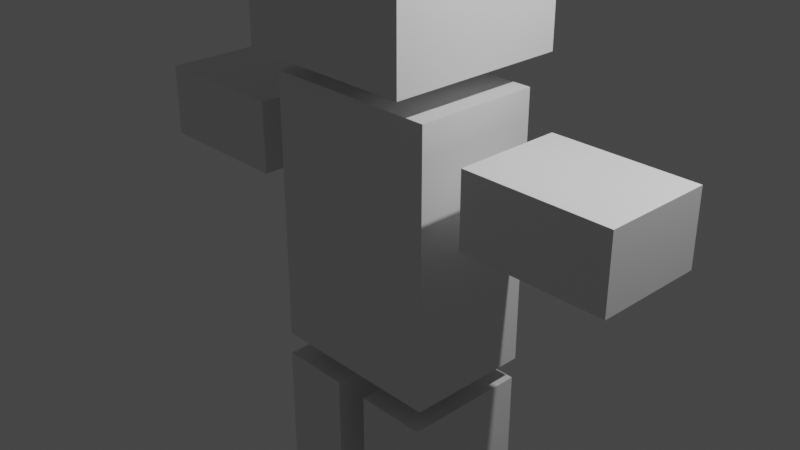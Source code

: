 # Source: mlueOriginal.blend  (saved by Blender 3.4.6; exported with 4.5.12 LTS)
import bpy
from mathutils import Matrix  # noqa: F401  (used for matrix-valued properties, if any)

bpy.ops.wm.read_factory_settings(use_empty=True)
scene = bpy.context.scene
scene.name = 'Scene'

# ---- collections
col_collection = bpy.data.collections.new('Collection'); scene.collection.children.link(col_collection)

# ---- materials (node trees are filled in below, after node groups)
mat_material = bpy.data.materials.new('Material')
mat_material.alpha_threshold = 0.0
mat_material.use_transparent_shadow = False
mat_material.roughness = 0.5
mat_material.line_color = (0.0, 0.0, 0.0, 1.0)

# ---- material node trees
mat_material.use_nodes = True; mat_material.node_tree.nodes.clear()
_N = mat_material.node_tree.nodes; _L = mat_material.node_tree.links
n0 = _N.new('ShaderNodeOutputMaterial'); n0.name = 'Material Output'; n0.location = (300, 300)
n1 = _N.new('ShaderNodeBsdfPrincipled'); n1.name = 'Principled BSDF'; n1.location = (10, 300)
n1.distribution = 'GGX'
n1.subsurface_method = 'RANDOM_WALK_SKIN'
n1.inputs[3].default_value = 1.45
n1.inputs[27].default_value = (0.0, 0.0, 0.0, 1.0)
n1.inputs[28].default_value = 1.0
_L.new(n1.outputs[0], n0.inputs[0])
n0.is_active_output = True

# ---- world
world_world = bpy.data.worlds.new('World'); scene.world = world_world
world_world.use_nodes = True; world_world.node_tree.nodes.clear()
_N = world_world.node_tree.nodes; _L = world_world.node_tree.links
n0 = _N.new('ShaderNodeOutputWorld'); n0.name = 'World Output'; n0.location = (300, 300)
n1 = _N.new('ShaderNodeBackground'); n1.name = 'Background'; n1.location = (10, 300)
n1.inputs[0].default_value = (0.05088, 0.05088, 0.05088, 1.0)
_L.new(n1.outputs[0], n0.inputs[0])
n0.is_active_output = True
world_world.color = (0.05088, 0.05088, 0.05088)
world_world.use_sun_shadow = False
world_world.sun_shadow_jitter_overblur = 0.0

# ---- cameras
cam_camera = bpy.data.cameras.new('Camera')
cam_camera.clip_end = 100.0
cam_camera.ortho_scale = 7.314

# ---- lights
light_light = bpy.data.lights.new('Light', 'POINT')
light_light.transmission_factor = 0.0
light_light.energy = 1000.0
light_light.shadow_soft_size = 0.1
light_light.shadow_maximum_resolution = 0.006
light_light.use_absolute_resolution = True

# ---- meshes
me_cube_003 = bpy.data.meshes.new('Cube.003')
me_cube_003.from_pydata([(-0.1825, 0.7, -1.757), (-0.1825, 0.7, -3.357), (-0.1825, -0.7, -1.757), (-0.1825, -0.7, -3.357), (-0.9825, 0.7, -1.757), (-0.9825, 0.7, -3.357), (-0.9825, -0.7, -1.757), (-0.9825, -0.7, -3.357), (1.034, 0.7, 1.5), (1.034, 0.7, -1.5), (1.034, -0.7, 1.5), (1.034, -0.7, -1.5), (-0.9661, 0.7, 1.5), (-0.9661, 0.7, -1.5), (-0.9661, -0.7, 1.5), (-0.9661, -0.7, -1.5), (1.406, 0.6, 1.181), (3.006, 0.6, 1.181), (1.406, -0.6, 1.181), (3.006, -0.6, 1.181), (1.406, 0.6, 0.3814), (3.006, 0.6, 0.3814), (1.406, -0.6, 0.3814), (3.006, -0.6, 0.3814), (-1.406, 0.6, 0.2263), (-3.006, 0.6, 0.2263), (-1.406, -0.6, 0.2263), (-3.006, -0.6, 0.2263), (-1.406, 0.6, 1.026), (-3.006, 0.6, 1.026), (-1.406, -0.6, 1.026), (-3.006, -0.6, 1.026), (1.002, 0.7, -1.757), (1.002, 0.7, -3.357), (1.002, -0.7, -1.757), (1.002, -0.7, -3.357), (0.2024, 0.7, -1.757), (0.2024, 0.7, -3.357), (0.2024, -0.7, -1.757), (0.2024, -0.7, -3.357), (1.034, 1.0, 3.779), (1.034, 1.0, 1.779), (1.034, -1.0, 3.779), (1.034, -1.0, 1.779), (-0.9661, 1.0, 3.779), (-0.9661, 1.0, 1.779), (-0.9661, -1.0, 3.779), (-0.9661, -1.0, 1.779), (1.639, 0.6, 1.181), (1.839, 0.6, 1.181), (2.039, 0.6, 1.181), (2.239, 0.6, 1.181), (2.439, 0.6, 1.181), (2.639, 0.6, 1.181), (2.839, 0.6, 1.181), (2.839, -0.6, 0.3814), (2.639, -0.6, 0.3814), (2.439, -0.6, 0.3814), (2.239, -0.6, 0.3814), (2.039, -0.6, 0.3814), (1.839, -0.6, 0.3814), (1.639, -0.6, 0.3814), (1.639, -0.6, 1.181), (1.839, -0.6, 1.181), (2.039, -0.6, 1.181), (2.239, -0.6, 1.181), (2.439, -0.6, 1.181), (2.639, -0.6, 1.181), (2.839, -0.6, 1.181), (1.639, 0.6, 0.3814), (1.839, 0.6, 0.3814), (2.039, 0.6, 0.3814), (2.239, 0.6, 0.3814), (2.439, 0.6, 0.3814), (2.639, 0.6, 0.3814), (2.839, 0.6, 0.3814), (-1.606, 0.6, 0.2263), (-1.806, 0.6, 0.2263), (-2.006, 0.6, 0.2263), (-2.206, 0.6, 0.2263), (-2.406, 0.6, 0.2263), (-2.606, 0.6, 0.2263), (-2.806, 0.6, 0.2263), (-2.806, -0.6, 1.026), (-2.606, -0.6, 1.026), (-2.406, -0.6, 1.026), (-2.206, -0.6, 1.026), (-2.006, -0.6, 1.026), (-1.806, -0.6, 1.026), (-1.606, -0.6, 1.026), (-1.606, -0.6, 0.2263), (-1.806, -0.6, 0.2263), (-2.006, -0.6, 0.2263), (-2.206, -0.6, 0.2263), (-2.406, -0.6, 0.2263), (-2.606, -0.6, 0.2263), (-2.806, -0.6, 0.2263), (-1.606, 0.6, 1.026), (-1.806, 0.6, 1.026), (-2.006, 0.6, 1.026), (-2.206, 0.6, 1.026), (-2.406, 0.6, 1.026), (-2.606, 0.6, 1.026), (-2.806, 0.6, 1.026), (-0.1825, 0.7, -1.957), (-0.1825, 0.7, -2.157), (-0.1825, 0.7, -2.357), (-0.1825, 0.7, -2.557), (-0.1825, 0.7, -2.757), (-0.1825, 0.7, -2.957), (-0.1825, 0.7, -3.157), (-0.9825, -0.7, -3.157), (-0.9825, -0.7, -2.957), (-0.9825, -0.7, -2.757), (-0.9825, -0.7, -2.557), (-0.9825, -0.7, -2.357), (-0.9825, -0.7, -2.157), (-0.9825, -0.7, -1.957), (-0.1825, -0.7, -1.957), (-0.1825, -0.7, -2.157), (-0.1825, -0.7, -2.357), (-0.1825, -0.7, -2.557), (-0.1825, -0.7, -2.757), (-0.1825, -0.7, -2.957), (-0.1825, -0.7, -3.157), (-0.9825, 0.7, -1.957), (-0.9825, 0.7, -2.157), (-0.9825, 0.7, -2.357), (-0.9825, 0.7, -2.557), (-0.9825, 0.7, -2.757), (-0.9825, 0.7, -2.957), (-0.9825, 0.7, -3.157), (1.002, 0.7, -1.957), (1.002, 0.7, -2.157), (1.002, 0.7, -2.357), (1.002, 0.7, -2.557), (1.002, 0.7, -2.757), (1.002, 0.7, -2.957), (1.002, 0.7, -3.157), (0.2024, -0.7, -3.157), (0.2024, -0.7, -2.957), (0.2024, -0.7, -2.757), (0.2024, -0.7, -2.557), (0.2024, -0.7, -2.357), (0.2024, -0.7, -2.157), (0.2024, -0.7, -1.957), (1.002, -0.7, -1.957), (1.002, -0.7, -2.157), (1.002, -0.7, -2.357), (1.002, -0.7, -2.557), (1.002, -0.7, -2.757), (1.002, -0.7, -2.957), (1.002, -0.7, -3.157), (0.2024, 0.7, -1.957), (0.2024, 0.7, -2.157), (0.2024, 0.7, -2.357), (0.2024, 0.7, -2.557), (0.2024, 0.7, -2.757), (0.2024, 0.7, -2.957), (0.2024, 0.7, -3.157)], [], [(0, 4, 6, 2), (118, 2, 6, 117), (117, 6, 4, 125), (5, 1, 3, 7), (104, 0, 2, 118), (125, 4, 0, 104), (8, 12, 14, 10), (11, 10, 14, 15), (15, 14, 12, 13), (13, 9, 11, 15), (9, 8, 10, 11), (13, 12, 8, 9), (16, 20, 22, 18), (62, 18, 22, 61), (61, 22, 20, 69), (21, 17, 19, 23), (48, 16, 18, 62), (69, 20, 16, 48), (24, 28, 30, 26), (90, 26, 30, 89), (89, 30, 28, 97), (29, 25, 27, 31), (76, 24, 26, 90), (97, 28, 24, 76), (32, 36, 38, 34), (146, 34, 38, 145), (145, 38, 36, 153), (37, 33, 35, 39), (132, 32, 34, 146), (153, 36, 32, 132), (40, 44, 46, 42), (43, 42, 46, 47), (47, 46, 44, 45), (45, 41, 43, 47), (41, 40, 42, 43), (45, 44, 40, 41), (21, 75, 54, 17), (75, 74, 53, 54), (74, 73, 52, 53), (73, 72, 51, 52), (72, 71, 50, 51), (71, 70, 49, 50), (70, 69, 48, 49), (17, 54, 68, 19), (54, 53, 67, 68), (53, 52, 66, 67), (52, 51, 65, 66), (51, 50, 64, 65), (50, 49, 63, 64), (49, 48, 62, 63), (23, 55, 75, 21), (55, 56, 74, 75), (56, 57, 73, 74), (57, 58, 72, 73), (58, 59, 71, 72), (59, 60, 70, 71), (60, 61, 69, 70), (19, 68, 55, 23), (68, 67, 56, 55), (67, 66, 57, 56), (66, 65, 58, 57), (65, 64, 59, 58), (64, 63, 60, 59), (63, 62, 61, 60), (29, 103, 82, 25), (103, 102, 81, 82), (102, 101, 80, 81), (101, 100, 79, 80), (100, 99, 78, 79), (99, 98, 77, 78), (98, 97, 76, 77), (25, 82, 96, 27), (82, 81, 95, 96), (81, 80, 94, 95), (80, 79, 93, 94), (79, 78, 92, 93), (78, 77, 91, 92), (77, 76, 90, 91), (31, 83, 103, 29), (83, 84, 102, 103), (84, 85, 101, 102), (85, 86, 100, 101), (86, 87, 99, 100), (87, 88, 98, 99), (88, 89, 97, 98), (27, 96, 83, 31), (96, 95, 84, 83), (95, 94, 85, 84), (94, 93, 86, 85), (93, 92, 87, 86), (92, 91, 88, 87), (91, 90, 89, 88), (5, 131, 110, 1), (131, 130, 109, 110), (130, 129, 108, 109), (129, 128, 107, 108), (128, 127, 106, 107), (127, 126, 105, 106), (126, 125, 104, 105), (1, 110, 124, 3), (110, 109, 123, 124), (109, 108, 122, 123), (108, 107, 121, 122), (107, 106, 120, 121), (106, 105, 119, 120), (105, 104, 118, 119), (7, 111, 131, 5), (111, 112, 130, 131), (112, 113, 129, 130), (113, 114, 128, 129), (114, 115, 127, 128), (115, 116, 126, 127), (116, 117, 125, 126), (3, 124, 111, 7), (124, 123, 112, 111), (123, 122, 113, 112), (122, 121, 114, 113), (121, 120, 115, 114), (120, 119, 116, 115), (119, 118, 117, 116), (37, 159, 138, 33), (159, 158, 137, 138), (158, 157, 136, 137), (157, 156, 135, 136), (156, 155, 134, 135), (155, 154, 133, 134), (154, 153, 132, 133), (33, 138, 152, 35), (138, 137, 151, 152), (137, 136, 150, 151), (136, 135, 149, 150), (135, 134, 148, 149), (134, 133, 147, 148), (133, 132, 146, 147), (39, 139, 159, 37), (139, 140, 158, 159), (140, 141, 157, 158), (141, 142, 156, 157), (142, 143, 155, 156), (143, 144, 154, 155), (144, 145, 153, 154), (35, 152, 139, 39), (152, 151, 140, 139), (151, 150, 141, 140), (150, 149, 142, 141), (149, 148, 143, 142), (148, 147, 144, 143), (147, 146, 145, 144)])
_uv = me_cube_003.uv_layers.new(name='UVMap')
_uv.uv.foreach_set('vector', [0.625, 0.5, 0.875, 0.5, 0.875, 0.75, 0.625, 0.75, 0.5938, 0.75, 0.625, 0.75, 0.625, 1.0, 0.5938, 1.0, 0.5938, 0.0, 0.625, 0.0, 0.625, 0.25, 0.5938, 0.25, 0.125, 0.5, 0.375, 0.5, 0.375, 0.75, 0.125, 0.75, 0.5938, 0.5, 0.625, 0.5, 0.625, 0.75, 0.5938, 0.75, 0.5938, 0.25, 0.625, 0.25, 0.625, 0.5, 0.5938, 0.5, 0.625, 0.5, 0.875, 0.5, 0.875, 0.75, 0.625, 0.75, 0.375, 0.75, 0.625, 0.75, 0.625, 1.0, 0.375, 1.0, 0.375, 0.0, 0.625, 0.0, 0.625, 0.25, 0.375, 0.25, 0.125, 0.5, 0.375, 0.5, 0.375, 0.75, 0.125, 0.75, 0.375, 0.5, 0.625, 0.5, 0.625, 0.75, 0.375, 0.75, 0.375, 0.25, 0.625, 0.25, 0.625, 0.5, 0.375, 0.5, 0.625, 0.5, 0.875, 0.5, 0.875, 0.75, 0.625, 0.75, 0.5885, 0.75, 0.625, 0.75, 0.625, 1.0, 0.5885, 1.0, 0.5885, 0.0, 0.625, 0.0, 0.625, 0.25, 0.5885, 0.25, 0.125, 0.5, 0.375, 0.5, 0.375, 0.75, 0.125, 0.75, 0.5885, 0.5, 0.625, 0.5, 0.625, 0.75, 0.5885, 0.75, 0.5885, 0.25, 0.625, 0.25, 0.625, 0.5, 0.5885, 0.5, 0.625, 0.5, 0.875, 0.5, 0.875, 0.75, 0.625, 0.75, 0.5938, 0.75, 0.625, 0.75, 0.625, 1.0, 0.5938, 1.0, 0.5938, 0.0, 0.625, 0.0, 0.625, 0.25, 0.5938, 0.25, 0.125, 0.5, 0.375, 0.5, 0.375, 0.75, 0.125, 0.75, 0.5938, 0.5, 0.625, 0.5, 0.625, 0.75, 0.5938, 0.75, 0.5938, 0.25, 0.625, 0.25, 0.625, 0.5, 0.5938, 0.5, 0.625, 0.5, 0.875, 0.5, 0.875, 0.75, 0.625, 0.75, 0.5938, 0.75, 0.625, 0.75, 0.625, 1.0, 0.5938, 1.0, 0.5938, 0.0, 0.625, 0.0, 0.625, 0.25, 0.5938, 0.25, 0.125, 0.5, 0.375, 0.5, 0.375, 0.75, 0.125, 0.75, 0.5938, 0.5, 0.625, 0.5, 0.625, 0.75, 0.5938, 0.75, 0.5938, 0.25, 0.625, 0.25, 0.625, 0.5, 0.5938, 0.5, 0.625, 0.5, 0.875, 0.5, 0.875, 0.75, 0.625, 0.75, 0.375, 0.75, 0.625, 0.75, 0.625, 1.0, 0.375, 1.0, 0.375, 0.0, 0.625, 0.0, 0.625, 0.25, 0.375, 0.25, 0.125, 0.5, 0.375, 0.5, 0.375, 0.75, 0.125, 0.75, 0.375, 0.5, 0.625, 0.5, 0.625, 0.75, 0.375, 0.75, 0.375, 0.25, 0.625, 0.25, 0.625, 0.5, 0.375, 0.5, 0.375, 0.25, 0.401, 0.25, 0.401, 0.5, 0.375, 0.5, 0.401, 0.25, 0.4323, 0.25, 0.4323, 0.5, 0.401, 0.5, 0.4323, 0.25, 0.4635, 0.25, 0.4635, 0.5, 0.4323, 0.5, 0.4635, 0.25, 0.4948, 0.25, 0.4948, 0.5, 0.4635, 0.5, 0.4948, 0.25, 0.526, 0.25, 0.526, 0.5, 0.4948, 0.5, 0.526, 0.25, 0.5573, 0.25, 0.5573, 0.5, 0.526, 0.5, 0.5573, 0.25, 0.5885, 0.25, 0.5885, 0.5, 0.5573, 0.5, 0.375, 0.5, 0.401, 0.5, 0.401, 0.75, 0.375, 0.75, 0.401, 0.5, 0.4323, 0.5, 0.4323, 0.75, 0.401, 0.75, 0.4323, 0.5, 0.4635, 0.5, 0.4635, 0.75, 0.4323, 0.75, 0.4635, 0.5, 0.4948, 0.5, 0.4948, 0.75, 0.4635, 0.75, 0.4948, 0.5, 0.526, 0.5, 0.526, 0.75, 0.4948, 0.75, 0.526, 0.5, 0.5573, 0.5, 0.5573, 0.75, 0.526, 0.75, 0.5573, 0.5, 0.5885, 0.5, 0.5885, 0.75, 0.5573, 0.75, 0.375, 0.0, 0.401, 0.0, 0.401, 0.25, 0.375, 0.25, 0.401, 0.0, 0.4323, 0.0, 0.4323, 0.25, 0.401, 0.25, 0.4323, 0.0, 0.4635, 0.0, 0.4635, 0.25, 0.4323, 0.25, 0.4635, 0.0, 0.4948, 0.0, 0.4948, 0.25, 0.4635, 0.25, 0.4948, 0.0, 0.526, 0.0, 0.526, 0.25, 0.4948, 0.25, 0.526, 0.0, 0.5573, 0.0, 0.5573, 0.25, 0.526, 0.25, 0.5573, 0.0, 0.5885, 0.0, 0.5885, 0.25, 0.5573, 0.25, 0.375, 0.75, 0.401, 0.75, 0.401, 1.0, 0.375, 1.0, 0.401, 0.75, 0.4323, 0.75, 0.4323, 1.0, 0.401, 1.0, 0.4323, 0.75, 0.4635, 0.75, 0.4635, 1.0, 0.4323, 1.0, 0.4635, 0.75, 0.4948, 0.75, 0.4948, 1.0, 0.4635, 1.0, 0.4948, 0.75, 0.526, 0.75, 0.526, 1.0, 0.4948, 1.0, 0.526, 0.75, 0.5573, 0.75, 0.5573, 1.0, 0.526, 1.0, 0.5573, 0.75, 0.5885, 0.75, 0.5885, 1.0, 0.5573, 1.0, 0.375, 0.25, 0.4062, 0.25, 0.4062, 0.5, 0.375, 0.5, 0.4062, 0.25, 0.4375, 0.25, 0.4375, 0.5, 0.4062, 0.5, 0.4375, 0.25, 0.4688, 0.25, 0.4688, 0.5, 0.4375, 0.5, 0.4688, 0.25, 0.5, 0.25, 0.5, 0.5, 0.4688, 0.5, 0.5, 0.25, 0.5313, 0.25, 0.5312, 0.5, 0.5, 0.5, 0.5313, 0.25, 0.5625, 0.25, 0.5625, 0.5, 0.5312, 0.5, 0.5625, 0.25, 0.5938, 0.25, 0.5938, 0.5, 0.5625, 0.5, 0.375, 0.5, 0.4062, 0.5, 0.4062, 0.75, 0.375, 0.75, 0.4062, 0.5, 0.4375, 0.5, 0.4375, 0.75, 0.4062, 0.75, 0.4375, 0.5, 0.4688, 0.5, 0.4688, 0.75, 0.4375, 0.75, 0.4688, 0.5, 0.5, 0.5, 0.5, 0.75, 0.4688, 0.75, 0.5, 0.5, 0.5312, 0.5, 0.5312, 0.75, 0.5, 0.75, 0.5312, 0.5, 0.5625, 0.5, 0.5625, 0.75, 0.5312, 0.75, 0.5625, 0.5, 0.5938, 0.5, 0.5938, 0.75, 0.5625, 0.75, 0.375, 0.0, 0.4062, 0.0, 0.4062, 0.25, 0.375, 0.25, 0.4062, 0.0, 0.4375, 0.0, 0.4375, 0.25, 0.4062, 0.25, 0.4375, 0.0, 0.4688, 0.0, 0.4688, 0.25, 0.4375, 0.25, 0.4688, 0.0, 0.5, 0.0, 0.5, 0.25, 0.4688, 0.25, 0.5, 0.0, 0.5312, 0.0, 0.5313, 0.25, 0.5, 0.25, 0.5312, 0.0, 0.5625, 0.0, 0.5625, 0.25, 0.5313, 0.25, 0.5625, 0.0, 0.5938, 0.0, 0.5938, 0.25, 0.5625, 0.25, 0.375, 0.75, 0.4062, 0.75, 0.4062, 1.0, 0.375, 1.0, 0.4062, 0.75, 0.4375, 0.75, 0.4375, 1.0, 0.4062, 1.0, 0.4375, 0.75, 0.4688, 0.75, 0.4688, 1.0, 0.4375, 1.0, 0.4688, 0.75, 0.5, 0.75, 0.5, 1.0, 0.4688, 1.0, 0.5, 0.75, 0.5312, 0.75, 0.5312, 1.0, 0.5, 1.0, 0.5312, 0.75, 0.5625, 0.75, 0.5625, 1.0, 0.5312, 1.0, 0.5625, 0.75, 0.5938, 0.75, 0.5938, 1.0, 0.5625, 1.0, 0.375, 0.25, 0.4062, 0.25, 0.4062, 0.5, 0.375, 0.5, 0.4062, 0.25, 0.4375, 0.25, 0.4375, 0.5, 0.4062, 0.5, 0.4375, 0.25, 0.4688, 0.25, 0.4688, 0.5, 0.4375, 0.5, 0.4688, 0.25, 0.5, 0.25, 0.5, 0.5, 0.4688, 0.5, 0.5, 0.25, 0.5313, 0.25, 0.5312, 0.5, 0.5, 0.5, 0.5313, 0.25, 0.5625, 0.25, 0.5625, 0.5, 0.5312, 0.5, 0.5625, 0.25, 0.5938, 0.25, 0.5938, 0.5, 0.5625, 0.5, 0.375, 0.5, 0.4062, 0.5, 0.4062, 0.75, 0.375, 0.75, 0.4062, 0.5, 0.4375, 0.5, 0.4375, 0.75, 0.4062, 0.75, 0.4375, 0.5, 0.4688, 0.5, 0.4688, 0.75, 0.4375, 0.75, 0.4688, 0.5, 0.5, 0.5, 0.5, 0.75, 0.4688, 0.75, 0.5, 0.5, 0.5312, 0.5, 0.5312, 0.75, 0.5, 0.75, 0.5312, 0.5, 0.5625, 0.5, 0.5625, 0.75, 0.5312, 0.75, 0.5625, 0.5, 0.5938, 0.5, 0.5938, 0.75, 0.5625, 0.75, 0.375, 0.0, 0.4062, 0.0, 0.4062, 0.25, 0.375, 0.25, 0.4062, 0.0, 0.4375, 0.0, 0.4375, 0.25, 0.4062, 0.25, 0.4375, 0.0, 0.4688, 0.0, 0.4688, 0.25, 0.4375, 0.25, 0.4688, 0.0, 0.5, 0.0, 0.5, 0.25, 0.4688, 0.25, 0.5, 0.0, 0.5312, 0.0, 0.5313, 0.25, 0.5, 0.25, 0.5312, 0.0, 0.5625, 0.0, 0.5625, 0.25, 0.5313, 0.25, 0.5625, 0.0, 0.5938, 0.0, 0.5938, 0.25, 0.5625, 0.25, 0.375, 0.75, 0.4062, 0.75, 0.4062, 1.0, 0.375, 1.0, 0.4062, 0.75, 0.4375, 0.75, 0.4375, 1.0, 0.4062, 1.0, 0.4375, 0.75, 0.4688, 0.75, 0.4688, 1.0, 0.4375, 1.0, 0.4688, 0.75, 0.5, 0.75, 0.5, 1.0, 0.4688, 1.0, 0.5, 0.75, 0.5312, 0.75, 0.5312, 1.0, 0.5, 1.0, 0.5312, 0.75, 0.5625, 0.75, 0.5625, 1.0, 0.5312, 1.0, 0.5625, 0.75, 0.5938, 0.75, 0.5938, 1.0, 0.5625, 1.0, 0.375, 0.25, 0.4062, 0.25, 0.4062, 0.5, 0.375, 0.5, 0.4062, 0.25, 0.4375, 0.25, 0.4375, 0.5, 0.4062, 0.5, 0.4375, 0.25, 0.4688, 0.25, 0.4688, 0.5, 0.4375, 0.5, 0.4688, 0.25, 0.5, 0.25, 0.5, 0.5, 0.4688, 0.5, 0.5, 0.25, 0.5313, 0.25, 0.5312, 0.5, 0.5, 0.5, 0.5313, 0.25, 0.5625, 0.25, 0.5625, 0.5, 0.5312, 0.5, 0.5625, 0.25, 0.5938, 0.25, 0.5938, 0.5, 0.5625, 0.5, 0.375, 0.5, 0.4062, 0.5, 0.4062, 0.75, 0.375, 0.75, 0.4062, 0.5, 0.4375, 0.5, 0.4375, 0.75, 0.4062, 0.75, 0.4375, 0.5, 0.4688, 0.5, 0.4688, 0.75, 0.4375, 0.75, 0.4688, 0.5, 0.5, 0.5, 0.5, 0.75, 0.4688, 0.75, 0.5, 0.5, 0.5312, 0.5, 0.5312, 0.75, 0.5, 0.75, 0.5312, 0.5, 0.5625, 0.5, 0.5625, 0.75, 0.5312, 0.75, 0.5625, 0.5, 0.5938, 0.5, 0.5938, 0.75, 0.5625, 0.75, 0.375, 0.0, 0.4062, 0.0, 0.4062, 0.25, 0.375, 0.25, 0.4062, 0.0, 0.4375, 0.0, 0.4375, 0.25, 0.4062, 0.25, 0.4375, 0.0, 0.4688, 0.0, 0.4688, 0.25, 0.4375, 0.25, 0.4688, 0.0, 0.5, 0.0, 0.5, 0.25, 0.4688, 0.25, 0.5, 0.0, 0.5312, 0.0, 0.5313, 0.25, 0.5, 0.25, 0.5312, 0.0, 0.5625, 0.0, 0.5625, 0.25, 0.5313, 0.25, 0.5625, 0.0, 0.5938, 0.0, 0.5938, 0.25, 0.5625, 0.25, 0.375, 0.75, 0.4062, 0.75, 0.4062, 1.0, 0.375, 1.0, 0.4062, 0.75, 0.4375, 0.75, 0.4375, 1.0, 0.4062, 1.0, 0.4375, 0.75, 0.4688, 0.75, 0.4688, 1.0, 0.4375, 1.0, 0.4688, 0.75, 0.5, 0.75, 0.5, 1.0, 0.4688, 1.0, 0.5, 0.75, 0.5312, 0.75, 0.5312, 1.0, 0.5, 1.0, 0.5312, 0.75, 0.5625, 0.75, 0.5625, 1.0, 0.5312, 1.0, 0.5625, 0.75, 0.5938, 0.75, 0.5938, 1.0, 0.5625, 1.0])
me_cube_003.materials.append(mat_material)
me_cube_003.use_mirror_vertex_groups = False
me_cube_003.update()
arm_armature = bpy.data.armatures.new('Armature')  # bones are not reproduced

# ---- objects
ob_armature = bpy.data.objects.new('Armature', arm_armature)
ob_light = bpy.data.objects.new('Light', light_light)
ob_camera = bpy.data.objects.new('Camera', cam_camera)
ob_cube_003 = bpy.data.objects.new('Cube.003', me_cube_003)

# ---- transforms, parenting, visibility, modifiers, constraints
ob_armature.location = (0.01175, 1.737e-07, -1.293)
ob_armature.show_in_front = True
ob_light.location = (4.076, 1.005, 5.904)
ob_light.rotation_euler = (0.6503, 0.05522, 1.866)
ob_light.lock_rotations_4d = False
ob_light.empty_display_type = 'ARROWS'
ob_light.color = (0.0, 0.0, 0.0, 0.0)
ob_light.lineart.crease_threshold = 0.0
ob_camera.location = (7.359, -6.926, 4.958)
ob_camera.rotation_euler = (1.109, 0.0, 0.8149)
ob_camera.lock_rotations_4d = False
ob_camera.empty_display_type = 'ARROWS'
ob_camera.color = (0.0, 0.0, 0.0, 0.0)
ob_camera.display_type = 'WIRE'
ob_camera.lineart.crease_threshold = 0.0
ob_cube_003.parent = ob_armature
ob_cube_003.matrix_parent_inverse = Matrix(((1.0, -0.0, 0.0, -0.01175), (-0.0, 1.0, -0.0, -1.737e-07), (0.0, -0.0, 1.0, 1.293), (-0.0, 0.0, -0.0, 1.0)))
ob_cube_003.location = (0.0, 0.0, 0.0)
ob_cube_003.lock_rotations_4d = False
ob_cube_003.empty_display_type = 'ARROWS'
ob_cube_003.lineart.crease_threshold = 0.0
_vg = ob_cube_003.vertex_groups.new(name='Bone')
for _i, _w in zip([9, 11, 13, 15], [0.2688, 0.2399, 0.4492, 0.3108]): _vg.add([_i], _w, 'REPLACE')
_vg = ob_cube_003.vertex_groups.new(name='Bone.001')
_vg = ob_cube_003.vertex_groups.new(name='Bone.002')
_vg.add([40, 41, 42, 43, 44, 45, 46, 47], 1.0, 'REPLACE')
_vg = ob_cube_003.vertex_groups.new(name='Bone.003')
for _i, _w in zip([8, 9, 10, 11, 12, 13, 14, 15, 16, 18, 20, 22, 48, 49, 50, 51, 52, 57, 58, 59, 60, 61, 62, 63, 64, 65, 66, 69, 70, 71, 72, 73, 74], [0.92, 0.364, 0.9005, 0.3857, 0.07721, 0.03483, 0.06639, 0.1557, 0.2645, 0.2099, 0.5497, 0.1954, 0.3452, 0.2028, 0.1191, 0.07006, 0.03286, 0.01393, 0.05391, 0.09148, 0.1554, 0.2638, 0.3127, 0.1827, 0.1069, 0.0627, 0.02411, 0.4074, 0.2317, 0.1321, 0.07554, 0.03706, 0.001146]): _vg.add([_i], _w, 'REPLACE')
_vg = ob_cube_003.vertex_groups.new(name='Bone.004')
for _i, _w in zip([16, 17, 18, 19, 20, 21, 22, 23, 48, 49, 50, 51, 52, 53, 54, 55, 56, 57, 58, 59, 60, 61, 62, 63, 64, 65, 66, 67, 68, 69, 70, 71, 72, 73, 74, 75], [0.7355, 0.9882, 0.7901, 0.9894, 0.4503, 0.9884, 0.8046, 0.9906, 0.6548, 0.7972, 0.8809, 0.9299, 0.9586, 0.975, 0.9842, 0.9876, 0.9807, 0.968, 0.9461, 0.9085, 0.8446, 0.7362, 0.6873, 0.8173, 0.8931, 0.9373, 0.9629, 0.9777, 0.9858, 0.5926, 0.7683, 0.8679, 0.9245, 0.9565, 0.9744, 0.9842]): _vg.add([_i], _w, 'REPLACE')
_vg = ob_cube_003.vertex_groups.new(name='Bone.005')
for _i, _w in zip([8, 9, 10, 11, 12, 13, 14, 15, 24, 26, 28, 30, 76, 77, 78, 79, 80, 85, 86, 87, 88, 89, 90, 91, 92, 93, 94, 97, 98, 99, 100, 101], [0.0601, 0.0983, 0.07761, 0.1345, 0.8844, 0.05913, 0.9093, 0.2227, 0.1952, 0.5349, 0.2112, 0.2645, 0.2534, 0.1489, 0.08744, 0.0514, 0.01075, 0.0304, 0.06784, 0.115, 0.1949, 0.3298, 0.4073, 0.2304, 0.1307, 0.07436, 0.0352, 0.2957, 0.1736, 0.102, 0.06001, 0.02106]): _vg.add([_i], _w, 'REPLACE')
_vg = ob_cube_003.vertex_groups.new(name='Bone.006')
for _i, _w in zip([24, 25, 26, 27, 28, 29, 30, 31, 76, 77, 78, 79, 80, 81, 82, 83, 84, 85, 86, 87, 88, 89, 90, 91, 92, 93, 94, 95, 96, 97, 98, 99, 100, 101, 102, 103], [0.8048, 0.9917, 0.4651, 0.9897, 0.7888, 0.9905, 0.7355, 0.9894, 0.7466, 0.8511, 0.9126, 0.9486, 0.9696, 0.9817, 0.9885, 0.9848, 0.9758, 0.9598, 0.9322, 0.885, 0.8051, 0.6702, 0.5927, 0.7696, 0.8693, 0.9256, 0.9574, 0.9752, 0.9849, 0.7043, 0.8264, 0.898, 0.94, 0.9645, 0.9786, 0.9865]): _vg.add([_i], _w, 'REPLACE')
_vg = ob_cube_003.vertex_groups.new(name='Bone.007')
for _i, _w in zip([0, 2, 4, 6, 104, 105, 106, 107, 108, 109, 110, 112, 113, 114, 115, 116, 117, 118, 119, 120, 121, 122, 123, 125, 126, 127, 128, 129, 130], [0.61, 0.278, 0.4361, 0.3929, 0.5154, 0.3102, 0.1874, 0.1138, 0.06976, 0.03734, 0.007365, 0.01605, 0.05147, 0.08186, 0.1311, 0.2105, 0.3381, 0.3286, 0.2044, 0.1273, 0.07955, 0.05011, 0.01442, 0.3663, 0.2306, 0.1448, 0.09096, 0.05743, 0.02383]): _vg.add([_i], _w, 'REPLACE')
_vg = ob_cube_003.vertex_groups.new(name='Bone.008')
for _i, _w in zip([0, 1, 2, 3, 4, 5, 6, 7, 104, 105, 106, 107, 108, 109, 110, 111, 112, 113, 114, 115, 116, 117, 118, 119, 120, 121, 122, 123, 124, 125, 126, 127, 128, 129, 130, 131], [0.39, 0.9791, 0.722, 0.9838, 0.5639, 0.9815, 0.6071, 0.9833, 0.4846, 0.6898, 0.8126, 0.8862, 0.9302, 0.9563, 0.9713, 0.9777, 0.967, 0.9485, 0.9181, 0.8689, 0.7895, 0.6619, 0.6714, 0.7956, 0.8727, 0.9204, 0.9499, 0.9678, 0.9783, 0.6337, 0.7694, 0.8552, 0.909, 0.9426, 0.9631, 0.9751]): _vg.add([_i], _w, 'REPLACE')
_vg = ob_cube_003.vertex_groups.new(name='Bone.009')
for _i, _w in zip([9, 11, 13, 15, 32, 34, 36, 38, 132, 133, 134, 135, 136, 140, 141, 142, 143, 144, 145, 146, 147, 148, 149, 150, 153, 154, 155, 156, 157, 158], [0.2688, 0.2399, 0.4492, 0.3108, 0.3184, 0.3118, 0.2193, 0.2168, 0.1982, 0.1233, 0.07676, 0.0458, 0.01026, 0.001102, 0.03047, 0.06451, 0.1042, 0.169, 0.2745, 0.1944, 0.1212, 0.07552, 0.04434, 0.009351, 0.2761, 0.17, 0.1048, 0.06489, 0.03093, 0.001389]): _vg.add([_i], _w, 'REPLACE')
_vg = ob_cube_003.vertex_groups.new(name='Bone.010')
for _i, _w in zip([32, 33, 34, 35, 36, 37, 38, 39, 132, 133, 134, 135, 136, 137, 138, 139, 140, 141, 142, 143, 144, 145, 146, 147, 148, 149, 150, 151, 152, 153, 154, 155, 156, 157, 158, 159], [0.6816, 0.99, 0.6882, 0.9904, 0.7807, 0.9876, 0.7832, 0.9877, 0.8018, 0.8767, 0.9232, 0.9521, 0.9699, 0.9806, 0.9869, 0.9831, 0.9744, 0.9598, 0.9355, 0.8958, 0.831, 0.7255, 0.8056, 0.8788, 0.9245, 0.9528, 0.9703, 0.981, 0.9872, 0.7239, 0.83, 0.8952, 0.9351, 0.9595, 0.9743, 0.983]): _vg.add([_i], _w, 'REPLACE')
_m = ob_cube_003.modifiers.new('Armature', 'ARMATURE')
_m.object = ob_armature

# ---- collection membership
scene.collection.objects.link(ob_armature)
col_collection.objects.link(ob_light)
col_collection.objects.link(ob_camera)
col_collection.objects.link(ob_cube_003)

# ---- scene / render settings (as saved in the file)
scene.camera = ob_camera
scene.frame_start = 1; scene.frame_end = 250; scene.frame_set(1)
scene.render.engine = 'BLENDER_EEVEE_NEXT'
scene.cycles.sampling_pattern = 'TABULATED_SOBOL'
scene.cycles.use_light_tree = False
scene.view_settings.view_transform = 'Filmic'
bpy.context.view_layer.update()
